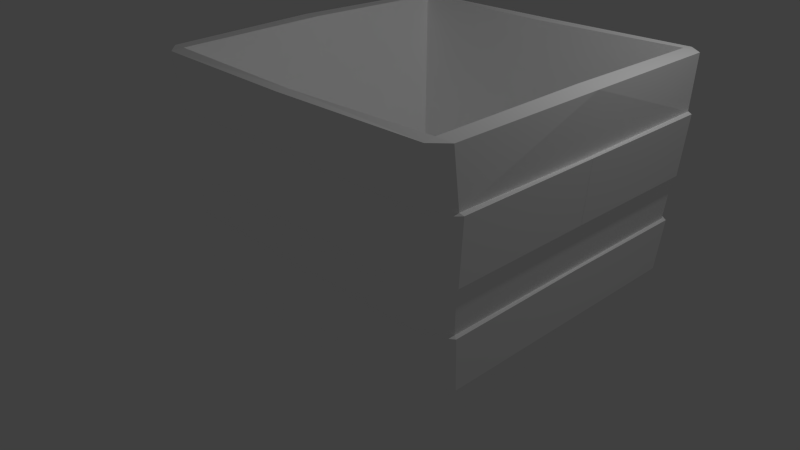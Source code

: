 # Source: AppleCondainerLarge.blend  (saved by Blender 2.75.0; exported with 4.5.12 LTS)
import bpy
from mathutils import Matrix  # noqa: F401  (used for matrix-valued properties, if any)

bpy.ops.wm.read_factory_settings(use_empty=True)
scene = bpy.context.scene
scene.name = 'Scene'

# ---- collections
col_collection_1 = bpy.data.collections.new('Collection 1'); scene.collection.children.link(col_collection_1)

# ---- materials (node trees are filled in below, after node groups)
mat_material_bucket = bpy.data.materials.new('Material_bucket_')
mat_material_bucket.alpha_threshold = 0.0
mat_material_bucket.use_transparent_shadow = False
mat_material_bucket.diffuse_color = (1.0, 1.0, 1.0, 1.0)
mat_material_bucket.roughness = 0.5

# ---- material node trees

# ---- world
world_world = bpy.data.worlds.new('World'); scene.world = world_world
world_world.color = (0.05088, 0.05088, 0.05088)
world_world.use_sun_shadow = False
world_world.sun_shadow_jitter_overblur = 0.0
world_world.cycles.sampling_method = 'MANUAL'
world_world.cycles.sample_map_resolution = 256

# ---- cameras
cam_camera = bpy.data.cameras.new('Camera')
cam_camera.clip_end = 100.0
cam_camera.lens = 35.0
cam_camera.sensor_width = 32.0
cam_camera.sensor_height = 18.0
cam_camera.ortho_scale = 7.314
cam_camera.dof.focus_distance = 0.0
cam_camera.dof.aperture_fstop = 128.0

# ---- lights
light_lamp = bpy.data.lights.new('Lamp', 'POINT')
light_lamp.transmission_factor = 0.0
light_lamp.cutoff_distance = 30.0
light_lamp.energy = 100.0
light_lamp.shadow_buffer_clip_start = 1.001
light_lamp.shadow_soft_size = 0.1
light_lamp.shadow_maximum_resolution = 0.006
light_lamp.use_absolute_resolution = True
light_lamp.cycles.use_multiple_importance_sampling = False

# ---- meshes
me_default = bpy.data.meshes.new('default')
me_default.from_pydata([(-0.9069, 1.998, 2.869), (-0.8899, 1.855, 2.882), (1.011, 1.875, 2.852), (1.011, 2.017, 2.857), (1.011, -1.873, 2.852), (-0.8899, -1.853, 2.882), (-0.9069, -1.996, 2.869), (1.011, -2.015, 2.857), (2.912, 1.855, 2.882), (2.929, 1.998, 2.869), (2.929, -1.996, 2.869), (2.912, -1.853, 2.882), (-1.041, 1.734, 1.498), (-0.7833, 1.934, 1.505), (-0.7313, 1.892, 0.9812), (-0.9938, 1.697, 0.9791), (-0.7313, -1.89, 0.9812), (-0.7833, -1.932, 1.505), (-1.041, -1.732, 1.498), (-0.9938, -1.695, 0.9791), (2.753, 1.892, 0.9812), (2.805, 1.934, 1.505), (3.063, 1.734, 1.498), (3.016, 1.697, 0.9791), (3.063, -1.732, 1.498), (2.805, -1.932, 1.505), (2.753, -1.89, 0.9812), (3.016, -1.695, 0.9791), (1.011, 1.934, 1.523), (1.011, 1.892, 0.9803), (1.011, -1.89, 0.9803), (1.011, -1.932, 1.523), (1.011, 1.976, 2.249), (-0.8353, 1.976, 2.232), (1.011, -1.974, 2.249), (-0.8353, -1.974, 2.232), (2.857, 1.976, 2.232), (2.857, -1.974, 2.232), (-1.087, 1.772, 2.249), (-1.087, 0.001, 2.231), (-1.134, 0.001, 2.9), (-1.088, 1.845, 2.873), (-1.087, -1.77, 2.249), (-1.088, -1.843, 2.873), (3.156, 0.001, 2.9), (3.11, 0.001, 2.231), (3.11, 1.772, 2.249), (3.11, 1.845, 2.873), (3.11, -1.77, 2.249), (3.11, -1.843, 2.873), (-0.9938, 0.001, 0.9791), (-1.041, 0.001, 1.502), (3.063, 0.001, 1.502), (3.016, 0.001, 0.9791), (-0.9003, 1.622, -0.002757), (-0.9003, 0.001, -0.02866), (-0.9471, 0.001, 0.3473), (-0.9471, 1.66, 0.3473), (-0.9003, -1.62, -0.002757), (-0.9471, -1.658, 0.3473), (2.969, 0.001, 0.3473), (2.922, 0.001, -0.02866), (2.922, 1.622, -0.002759), (2.969, 1.66, 0.3473), (2.922, -1.62, -0.002759), (2.969, -1.658, 0.3473), (-0.9877, 1.66, 0.3473), (-0.9877, 0.001, 0.3473), (-0.9877, -1.658, 0.3473), (3.01, 1.66, 0.3473), (3.01, 0.001, 0.3473), (3.01, -1.658, 0.3473), (-1.034, 0.001, 0.9791), (-1.034, 1.719, 0.9637), (-1.034, -1.717, 0.9637), (3.057, 0.001, 0.9791), (3.057, 1.719, 0.9637), (3.057, -1.717, 0.9637), (-1.074, 1.745, 1.508), (-1.074, -0.06516, 1.511), (-1.074, -1.743, 1.508), (-1.074, 0.06716, 1.511), (3.096, 1.745, 1.508), (3.096, -0.06516, 1.511), (3.096, -1.743, 1.508), (3.096, 0.06716, 1.511), (-1.137, 0.001, 2.232), (-1.137, 1.764, 2.232), (-1.137, -1.762, 2.232), (3.16, 0.001, 2.232), (3.16, 1.764, 2.232), (3.16, -1.762, 2.232), (-0.8501, 2.017, 2.217), (1.011, 2.017, 2.233), (-0.8501, -2.015, 2.217), (1.011, -2.015, 2.233), (2.872, 2.017, 2.217), (2.872, -2.015, 2.217), (1.011, 1.981, 1.514), (-0.7859, 1.981, 1.521), (1.011, -1.979, 1.514), (-0.7859, -1.979, 1.521), (2.808, 1.981, 1.521), (2.808, -1.979, 1.521), (-0.7409, 1.936, 0.9646), (1.011, 1.936, 0.9527), (-0.7409, -1.934, 0.9646), (1.011, -1.934, 0.9527), (2.763, 1.936, 0.9646), (2.763, -1.934, 0.9646), (1.011, 1.885, 0.3542), (1.011, 1.851, 0.3542), (-0.6793, 1.851, 0.3561), (-0.6747, 1.885, 0.3561), (-0.6793, -1.849, 0.3561), (1.011, -1.849, 0.3542), (1.011, -1.883, 0.3542), (-0.6747, -1.883, 0.3561), (2.701, 1.851, 0.3561), (2.697, 1.885, 0.3561), (2.701, -1.849, 0.3561), (2.697, -1.883, 0.3561), (-0.6401, 1.708, 0.003484), (-0.6401, -1.706, 0.003484), (2.662, 1.708, 0.003483), (2.662, -1.706, 0.003483), (1.011, 1.794, -0.006842), (1.011, -1.792, -0.006842), (-0.905, 0.001, 2.909), (2.927, 0.001, 2.909), (-0.5647, 0.001, 0.1492), (-0.6027, 1.51, 0.1356), (-0.6027, -1.508, 0.1356), (2.587, 0.001, 0.1492), (2.625, 1.51, 0.1356), (2.625, -1.508, 0.1356), (1.011, 1.527, 0.1208), (1.011, -1.525, 0.1208), (1.011, 0.001, 0.1352), (1.011, 0.001, -0.04039), (-0.9471, 1.66, 0.3473), (-0.9471, 0.001, 0.3473), (-0.9471, 0.001, 0.3473), (-0.9471, 0.001, 0.3473), (-0.9471, -1.658, 0.3473), (-0.9471, 0.001, 0.3473), (2.969, 0.001, 0.3473), (2.969, 1.66, 0.3473), (2.969, 0.001, 0.3473), (2.969, -1.658, 0.3473), (2.969, 0.001, 0.3473), (2.969, 0.001, 0.3473), (-0.9938, 0.001, 0.9791), (-0.9938, 1.697, 0.9791), (-0.9938, 1.697, 0.9791), (-0.9938, -1.695, 0.9791), (-0.9938, 0.001, 0.9791), (-0.9938, -1.695, 0.9791), (3.016, 1.697, 0.9791), (3.016, 0.001, 0.9791), (3.016, 1.697, 0.9791), (3.016, 0.001, 0.9791), (3.016, -1.695, 0.9791), (3.016, -1.695, 0.9791), (-1.041, 1.734, 1.498), (-1.041, 0.001, 1.502), (-1.041, 0.001, 1.502), (-1.041, 0.001, 1.502), (-1.041, -1.732, 1.498), (-1.041, 0.001, 1.502), (3.063, 0.001, 1.502), (3.063, 1.734, 1.498), (3.063, 0.001, 1.502), (3.063, -1.732, 1.498), (3.063, 0.001, 1.502), (3.063, 0.001, 1.502), (-1.087, 0.001, 2.231), (-1.087, 1.772, 2.249), (-1.087, 1.772, 2.249), (-1.087, -1.77, 2.249), (-1.087, 0.001, 2.231), (-1.087, -1.77, 2.249), (3.11, 1.772, 2.249), (3.11, 0.001, 2.231), (3.11, 1.772, 2.249), (3.11, 0.001, 2.231), (3.11, -1.77, 2.249), (3.11, -1.77, 2.249), (-0.8353, 1.976, 2.232), (1.011, 1.976, 2.249), (1.011, 1.976, 2.249), (1.011, -1.974, 2.249), (-0.8353, -1.974, 2.232), (1.011, -1.974, 2.249), (1.011, 1.976, 2.249), (2.857, 1.976, 2.232), (1.011, 1.976, 2.249), (2.857, -1.974, 2.232), (1.011, -1.974, 2.249), (1.011, -1.974, 2.249), (1.011, 1.934, 1.523), (-0.7833, 1.934, 1.505), (-0.7833, 1.934, 1.505), (-0.7833, -1.932, 1.505), (1.011, -1.932, 1.523), (-0.7833, -1.932, 1.505), (2.805, 1.934, 1.505), (1.011, 1.934, 1.523), (2.805, 1.934, 1.505), (1.011, -1.932, 1.523), (2.805, -1.932, 1.505), (2.805, -1.932, 1.505), (-0.7313, 1.892, 0.9812), (1.011, 1.892, 0.9803), (1.011, 1.892, 0.9803), (1.011, -1.89, 0.9803), (-0.7313, -1.89, 0.9812), (1.011, -1.89, 0.9803), (1.011, 1.892, 0.9803), (2.753, 1.892, 0.9812), (1.011, 1.892, 0.9803), (2.753, -1.89, 0.9812), (1.011, -1.89, 0.9803), (1.011, -1.89, 0.9803), (-1.087, 1.772, 2.249), (-0.8353, 1.976, 2.232), (-0.8353, 1.976, 2.232), (-0.8353, -1.974, 2.232), (-1.087, -1.77, 2.249), (-0.8353, -1.974, 2.232), (2.857, 1.976, 2.232), (3.11, 1.772, 2.249), (2.857, 1.976, 2.232), (3.11, -1.77, 2.249), (2.857, -1.974, 2.232), (2.857, -1.974, 2.232), (-0.7833, 1.934, 1.505), (-1.041, 1.734, 1.498), (-1.041, 1.734, 1.498), (-1.041, -1.732, 1.498), (-0.7833, -1.932, 1.505), (-1.041, -1.732, 1.498), (3.063, 1.734, 1.498), (2.805, 1.934, 1.505), (3.063, 1.734, 1.498), (2.805, -1.932, 1.505), (3.063, -1.732, 1.498), (3.063, -1.732, 1.498), (-0.9938, 1.697, 0.9791), (-0.7313, 1.892, 0.9812), (-0.7313, 1.892, 0.9812), (-0.7313, -1.89, 0.9812), (-0.9938, -1.695, 0.9791), (-0.7313, -1.89, 0.9812), (2.753, 1.892, 0.9812), (3.016, 1.697, 0.9791), (2.753, 1.892, 0.9812), (3.016, -1.695, 0.9791), (2.753, -1.89, 0.9812), (2.753, -1.89, 0.9812), (-0.9471, 1.66, 0.3473), (-0.9471, 1.66, 0.3473), (-0.9471, -1.658, 0.3473), (-0.9471, -1.658, 0.3473), (2.969, 1.66, 0.3473), (2.969, 1.66, 0.3473), (2.969, -1.658, 0.3473), (2.969, -1.658, 0.3473), (-0.9877, 1.66, 0.3473), (-0.9877, 0.001, 0.3473), (-1.034, 0.001, 0.9791), (-0.9877, 1.66, 0.3473), (-1.034, 0.001, 0.9791), (-1.034, 1.719, 0.9637), (-1.034, 0.001, 0.9791), (-0.9877, 0.001, 0.3473), (-0.9877, -1.658, 0.3473), (-1.034, 0.001, 0.9791), (-0.9877, -1.658, 0.3473), (-1.034, -1.717, 0.9637), (3.057, 0.001, 0.9791), (3.01, 0.001, 0.3473), (3.01, 1.66, 0.3473), (3.057, 0.001, 0.9791), (3.01, 1.66, 0.3473), (3.057, 1.719, 0.9637), (3.01, -1.658, 0.3473), (3.01, 0.001, 0.3473), (3.057, 0.001, 0.9791), (3.01, -1.658, 0.3473), (3.057, 0.001, 0.9791), (3.057, -1.717, 0.9637), (-1.074, 1.745, 1.508), (-1.074, -0.06516, 1.511), (-1.137, 0.001, 2.232), (-1.074, 1.745, 1.508), (-1.137, 0.001, 2.232), (-1.137, 1.764, 2.232), (-1.137, 0.001, 2.232), (-1.074, 0.06716, 1.511), (-1.074, -1.743, 1.508), (-1.137, 0.001, 2.232), (-1.074, -1.743, 1.508), (-1.137, -1.762, 2.232), (3.16, 0.001, 2.232), (3.096, -0.06516, 1.511), (3.096, 1.745, 1.508), (3.16, 0.001, 2.232), (3.096, 1.745, 1.508), (3.16, 1.764, 2.232), (3.096, -1.743, 1.508), (3.096, 0.06716, 1.511), (3.16, 0.001, 2.232), (3.096, -1.743, 1.508), (3.16, 0.001, 2.232), (3.16, -1.762, 2.232), (-0.8501, 2.017, 2.217), (1.011, 2.017, 2.233), (1.011, 1.981, 1.514), (-0.8501, 2.017, 2.217), (1.011, 1.981, 1.514), (-0.7859, 1.981, 1.521), (1.011, -1.979, 1.514), (1.011, -2.015, 2.233), (-0.8501, -2.015, 2.217), (1.011, -1.979, 1.514), (-0.8501, -2.015, 2.217), (-0.7859, -1.979, 1.521), (1.011, 1.981, 1.514), (1.011, 2.017, 2.233), (2.872, 2.017, 2.217), (1.011, 1.981, 1.514), (2.872, 2.017, 2.217), (2.808, 1.981, 1.521), (2.872, -2.015, 2.217), (1.011, -2.015, 2.233), (1.011, -1.979, 1.514), (2.872, -2.015, 2.217), (1.011, -1.979, 1.514), (2.808, -1.979, 1.521), (-0.7409, 1.936, 0.9646), (1.011, 1.936, 0.9527), (1.011, 1.885, 0.3542), (-0.7409, 1.936, 0.9646), (1.011, 1.885, 0.3542), (-0.6747, 1.885, 0.3561), (1.011, -1.883, 0.3542), (1.011, -1.934, 0.9527), (-0.7409, -1.934, 0.9646), (1.011, -1.883, 0.3542), (-0.7409, -1.934, 0.9646), (-0.6747, -1.883, 0.3561), (1.011, 1.885, 0.3542), (1.011, 1.936, 0.9527), (2.763, 1.936, 0.9646), (1.011, 1.885, 0.3542), (2.763, 1.936, 0.9646), (2.697, 1.885, 0.3561), (2.763, -1.934, 0.9646), (1.011, -1.934, 0.9527), (1.011, -1.883, 0.3542), (2.763, -1.934, 0.9646), (1.011, -1.883, 0.3542), (2.697, -1.883, 0.3561), (-1.137, 1.764, 2.232), (-0.8501, 2.017, 2.217), (-0.7859, 1.981, 1.521), (-1.137, 1.764, 2.232), (-0.7859, 1.981, 1.521), (-1.074, 1.745, 1.508), (-0.7859, -1.979, 1.521), (-0.8501, -2.015, 2.217), (-1.137, -1.762, 2.232), (-0.7859, -1.979, 1.521), (-1.137, -1.762, 2.232), (-1.074, -1.743, 1.508), (2.808, 1.981, 1.521), (2.872, 2.017, 2.217), (3.16, 1.764, 2.232), (2.808, 1.981, 1.521), (3.16, 1.764, 2.232), (3.096, 1.745, 1.508), (3.16, -1.762, 2.232), (2.872, -2.015, 2.217), (2.808, -1.979, 1.521), (3.16, -1.762, 2.232), (2.808, -1.979, 1.521), (3.096, -1.743, 1.508), (-1.034, 1.719, 0.9637), (-0.7409, 1.936, 0.9646), (-0.6747, 1.885, 0.3561), (-1.034, 1.719, 0.9637), (-0.6747, 1.885, 0.3561), (-0.9877, 1.66, 0.3473), (-0.6747, -1.883, 0.3561), (-0.7409, -1.934, 0.9646), (-1.034, -1.717, 0.9637), (-0.6747, -1.883, 0.3561), (-1.034, -1.717, 0.9637), (-0.9877, -1.658, 0.3473), (2.697, 1.885, 0.3561), (2.763, 1.936, 0.9646), (3.057, 1.719, 0.9637), (2.697, 1.885, 0.3561), (3.057, 1.719, 0.9637), (3.01, 1.66, 0.3473), (3.057, -1.717, 0.9637), (2.763, -1.934, 0.9646), (2.697, -1.883, 0.3561), (3.057, -1.717, 0.9637), (2.697, -1.883, 0.3561), (3.01, -1.658, 0.3473), (-0.6793, 1.851, 0.3561), (-0.6793, 1.851, 0.3561), (-0.6793, -1.849, 0.3561), (-0.6793, -1.849, 0.3561), (2.701, 1.851, 0.3561), (2.701, 1.851, 0.3561), (2.701, -1.849, 0.3561), (2.701, -1.849, 0.3561), (-0.6793, 1.851, 0.3561), (1.011, 1.851, 0.3542), (-0.6793, 1.851, 0.3561), (1.011, -1.849, 0.3542), (-0.6793, -1.849, 0.3561), (-0.6793, -1.849, 0.3561), (1.011, 1.851, 0.3542), (2.701, 1.851, 0.3561), (2.701, 1.851, 0.3561), (2.701, -1.849, 0.3561), (1.011, -1.849, 0.3542), (2.701, -1.849, 0.3561), (-1.088, 1.845, 2.873), (-0.8899, 1.855, 2.882), (-0.8899, -1.853, 2.882), (-1.088, -1.843, 2.873), (2.912, 1.855, 2.882), (3.11, 1.845, 2.873), (3.11, -1.843, 2.873), (2.912, -1.853, 2.882), (-0.8899, 1.855, 2.882), (-1.088, 1.845, 2.873), (-1.088, 1.845, 2.873), (-1.134, 0.001, 2.9), (-1.088, -1.843, 2.873), (-0.8899, -1.853, 2.882), (-1.088, -1.843, 2.873), (-1.134, 0.001, 2.9), (3.11, 1.845, 2.873), (2.912, 1.855, 2.882), (3.11, 1.845, 2.873), (3.156, 0.001, 2.9), (2.912, -1.853, 2.882), (3.11, -1.843, 2.873), (3.11, -1.843, 2.873), (3.156, 0.001, 2.9), (-1.088, 1.845, 2.873), (-1.088, -1.843, 2.873), (3.11, 1.845, 2.873), (3.11, -1.843, 2.873), (-0.8899, 1.855, 2.882), (-0.905, 0.001, 2.909), (-0.8899, 1.855, 2.882), (-0.905, 0.001, 2.909), (-0.8899, -1.853, 2.882), (-0.8899, -1.853, 2.882), (2.927, 0.001, 2.909), (2.912, 1.855, 2.882), (2.912, 1.855, 2.882), (2.912, -1.853, 2.882), (2.927, 0.001, 2.909), (2.912, -1.853, 2.882), (1.011, 1.875, 2.852), (-0.8899, 1.855, 2.882), (-0.6027, 1.51, 0.1356), (1.011, 1.875, 2.852), (-0.6027, 1.51, 0.1356), (-0.6027, -1.508, 0.1356), (-0.8899, -1.853, 2.882), (1.011, -1.873, 2.852), (-0.6027, -1.508, 0.1356), (1.011, -1.873, 2.852), (2.625, 1.51, 0.1356), (2.912, 1.855, 2.882), (1.011, 1.875, 2.852), (2.625, 1.51, 0.1356), (1.011, 1.875, 2.852), (1.011, -1.873, 2.852), (2.912, -1.853, 2.882), (2.625, -1.508, 0.1356), (1.011, -1.873, 2.852), (2.625, -1.508, 0.1356), (-0.6027, 1.51, 0.1356), (-0.5647, 0.001, 0.1492), (-0.5647, 0.001, 0.1492), (-0.6027, -1.508, 0.1356), (2.587, 0.001, 0.1492), (2.625, 1.51, 0.1356), (2.625, -1.508, 0.1356), (2.587, 0.001, 0.1492), (1.011, 1.527, 0.1208), (-0.6027, 1.51, 0.1356), (-0.6027, -1.508, 0.1356), (1.011, -1.525, 0.1208), (2.625, 1.51, 0.1356), (1.011, 1.527, 0.1208), (1.011, -1.525, 0.1208), (2.625, -1.508, 0.1356), (-0.9003, 1.622, -0.002757), (-0.6401, 1.708, 0.003484), (-0.9003, 1.622, -0.002757), (-0.9003, 0.001, -0.02866), (-0.6401, -1.706, 0.003484), (-0.9003, -1.62, -0.002757), (-0.9003, -1.62, -0.002757), (-0.9003, 0.001, -0.02866), (2.662, 1.708, 0.003483), (2.922, 1.622, -0.002759), (2.922, 1.622, -0.002759), (2.922, 0.001, -0.02866), (2.922, -1.62, -0.002759), (2.662, -1.706, 0.003483), (2.922, -1.62, -0.002759), (2.922, 0.001, -0.02866), (1.011, 1.794, -0.006842), (-0.6401, 1.708, 0.003484), (-0.6401, -1.706, 0.003484), (1.011, -1.792, -0.006842), (2.662, 1.708, 0.003483), (1.011, 1.794, -0.006842), (1.011, -1.792, -0.006842), (2.662, -1.706, 0.003483)], [], [(0, 1, 2), (0, 2, 3), (4, 5, 6), (4, 6, 7), (2, 8, 9), (2, 9, 3), (10, 11, 4), (10, 4, 7), (12, 13, 14), (12, 14, 15), (16, 17, 18), (16, 18, 19), (20, 21, 22), (20, 22, 23), (24, 25, 26), (24, 26, 27), (13, 28, 29), (13, 29, 14), (30, 31, 17), (30, 17, 16), (29, 28, 21), (29, 21, 20), (25, 31, 30), (25, 30, 26), (0, 3, 32), (0, 32, 33), (34, 7, 6), (34, 6, 35), (32, 3, 9), (32, 9, 36), (10, 7, 34), (10, 34, 37), (38, 39, 40), (38, 40, 41), (40, 39, 42), (40, 42, 43), (44, 45, 46), (44, 46, 47), (48, 45, 44), (48, 44, 49), (15, 50, 51), (15, 51, 12), (51, 50, 19), (51, 19, 18), (52, 53, 23), (52, 23, 22), (27, 53, 52), (27, 52, 24), (54, 55, 56), (54, 56, 57), (56, 55, 58), (56, 58, 59), (60, 61, 62), (60, 62, 63), (64, 61, 60), (64, 60, 65), (66, 140, 141), (66, 142, 67), (143, 144, 68), (145, 68, 67), (146, 147, 69), (148, 69, 70), (71, 149, 150), (71, 151, 70), (72, 152, 153), (72, 154, 73), (155, 156, 72), (157, 72, 74), (158, 159, 75), (160, 75, 76), (75, 161, 162), (75, 163, 77), (78, 164, 165), (78, 166, 79), (167, 168, 80), (169, 80, 81), (170, 171, 82), (172, 82, 83), (84, 173, 174), (84, 175, 85), (86, 176, 177), (86, 178, 87), (179, 180, 86), (181, 86, 88), (182, 183, 89), (184, 89, 90), (89, 185, 186), (89, 187, 91), (92, 188, 189), (92, 190, 93), (191, 192, 94), (193, 94, 95), (194, 195, 96), (196, 96, 93), (97, 197, 198), (97, 199, 95), (98, 200, 201), (98, 202, 99), (203, 204, 100), (205, 100, 101), (206, 207, 98), (208, 98, 102), (100, 209, 210), (100, 211, 103), (104, 212, 213), (104, 214, 105), (215, 216, 106), (217, 106, 107), (218, 219, 108), (220, 108, 105), (109, 221, 222), (109, 223, 107), (110, 111, 112), (110, 112, 113), (114, 115, 116), (114, 116, 117), (118, 111, 110), (118, 110, 119), (116, 115, 120), (116, 120, 121), (87, 224, 225), (87, 226, 92), (227, 228, 88), (229, 88, 94), (230, 231, 90), (232, 90, 96), (91, 233, 234), (91, 235, 97), (99, 236, 237), (99, 238, 78), (239, 240, 101), (241, 101, 80), (242, 243, 102), (244, 102, 82), (103, 245, 246), (103, 247, 84), (73, 248, 249), (73, 250, 104), (251, 252, 74), (253, 74, 106), (254, 255, 76), (256, 76, 108), (77, 257, 258), (77, 259, 109), (113, 112, 260), (113, 261, 66), (262, 114, 117), (263, 117, 68), (264, 118, 119), (265, 119, 69), (121, 120, 266), (121, 267, 71), (268, 269, 270), (271, 272, 273), (274, 275, 276), (277, 278, 279), (280, 281, 282), (283, 284, 285), (286, 287, 288), (289, 290, 291), (292, 293, 294), (295, 296, 297), (298, 299, 300), (301, 302, 303), (304, 305, 306), (307, 308, 309), (310, 311, 312), (313, 314, 315), (316, 317, 318), (319, 320, 321), (322, 323, 324), (325, 326, 327), (328, 329, 330), (331, 332, 333), (334, 335, 336), (337, 338, 339), (340, 341, 342), (343, 344, 345), (346, 347, 348), (349, 350, 351), (352, 353, 354), (355, 356, 357), (358, 359, 360), (361, 362, 363), (364, 365, 366), (367, 368, 369), (370, 371, 372), (373, 374, 375), (376, 377, 378), (379, 380, 381), (382, 383, 384), (385, 386, 387), (388, 389, 390), (391, 392, 393), (394, 395, 396), (397, 398, 399), (400, 401, 402), (403, 404, 405), (406, 407, 408), (409, 410, 411), (54, 57, 412), (54, 413, 122), (414, 59, 58), (415, 58, 123), (416, 63, 62), (417, 62, 124), (64, 65, 418), (64, 419, 125), (420, 421, 126), (422, 126, 122), (127, 423, 424), (127, 425, 123), (126, 426, 427), (126, 428, 124), (429, 430, 127), (431, 127, 125), (0, 432, 433), (434, 435, 6), (436, 437, 9), (10, 438, 439), (128, 440, 441), (128, 442, 443), (444, 445, 128), (446, 128, 447), (448, 449, 129), (450, 129, 451), (129, 452, 453), (129, 454, 455), (0, 33, 38), (0, 38, 456), (42, 35, 6), (42, 6, 457), (46, 36, 9), (46, 9, 458), (10, 37, 48), (10, 48, 459), (460, 461, 130), (462, 130, 131), (130, 463, 464), (130, 465, 132), (133, 466, 467), (133, 468, 134), (469, 470, 133), (471, 133, 135), (472, 473, 474), (475, 476, 136), (477, 478, 479), (480, 481, 137), (482, 483, 484), (485, 486, 136), (487, 488, 489), (490, 491, 137), (492, 493, 138), (138, 494, 495), (138, 496, 497), (498, 499, 138), (500, 501, 138), (138, 502, 503), (138, 504, 505), (506, 507, 138), (508, 509, 139), (510, 139, 511), (139, 512, 513), (139, 514, 515), (139, 516, 517), (139, 518, 519), (520, 521, 139), (522, 139, 523), (524, 139, 525), (526, 139, 527), (528, 139, 529), (530, 139, 531)])
_uv = me_default.uv_layers.new(name='UVMap')
_uv.uv.foreach_set('vector', [0.2383, 0.6797, 0.2344, 0.6484, 0.005859, 0.6484, 0.2383, 0.6797, 0.005859, 0.6484, 0.005859, 0.6797, 0.005859, 0.6484, 0.2344, 0.6484, 0.2383, 0.6797, 0.005859, 0.6484, 0.2383, 0.6797, 0.005859, 0.6797, 0.005859, 0.6484, 0.2344, 0.6484, 0.2383, 0.6797, 0.005859, 0.6484, 0.2383, 0.6797, 0.005859, 0.6797, 0.2383, 0.6797, 0.2344, 0.6484, 0.005859, 0.6484, 0.2383, 0.6797, 0.005859, 0.6484, 0.005859, 0.6797, 0.2676, 0.4219, 0.2324, 0.4219, 0.2324, 0.2383, 0.2676, 0.4219, 0.2324, 0.2383, 0.2676, 0.2383, 0.2324, 0.2383, 0.2324, 0.4219, 0.2676, 0.4219, 0.2324, 0.2383, 0.2676, 0.4219, 0.2676, 0.2383, 0.2324, 0.2383, 0.2324, 0.4219, 0.2676, 0.4219, 0.2324, 0.2383, 0.2676, 0.4219, 0.2676, 0.2383, 0.2676, 0.4219, 0.2324, 0.4219, 0.2324, 0.2383, 0.2676, 0.4219, 0.2324, 0.2383, 0.2676, 0.2383, 0.2324, 0.4219, 0.003906, 0.4219, 0.003906, 0.2383, 0.2324, 0.4219, 0.003906, 0.2383, 0.2324, 0.2383, 0.003906, 0.2383, 0.003906, 0.4219, 0.2324, 0.4219, 0.003906, 0.2383, 0.2324, 0.4219, 0.2324, 0.2383, 0.003906, 0.2383, 0.003906, 0.4219, 0.2324, 0.4219, 0.003906, 0.2383, 0.2324, 0.4219, 0.2324, 0.2383, 0.2324, 0.4219, 0.003906, 0.4219, 0.003906, 0.2383, 0.2324, 0.4219, 0.003906, 0.2383, 0.2324, 0.2383, 0.2383, 0.6797, 0.005859, 0.6797, 0.005859, 0.582, 0.2383, 0.6797, 0.005859, 0.582, 0.2266, 0.582, 0.005859, 0.582, 0.005859, 0.6797, 0.2383, 0.6797, 0.005859, 0.582, 0.2383, 0.6797, 0.2266, 0.582, 0.005859, 0.582, 0.005859, 0.6797, 0.2383, 0.6797, 0.005859, 0.582, 0.2383, 0.6797, 0.2266, 0.582, 0.2383, 0.6797, 0.005859, 0.6797, 0.005859, 0.582, 0.2383, 0.6797, 0.005859, 0.582, 0.2266, 0.582, 0.2637, 0.582, 0.4961, 0.582, 0.4961, 0.6758, 0.2637, 0.582, 0.4961, 0.6758, 0.2734, 0.6758, 0.4961, 0.6758, 0.4961, 0.582, 0.2637, 0.582, 0.4961, 0.6758, 0.2637, 0.582, 0.2734, 0.6758, 0.4961, 0.6758, 0.4961, 0.582, 0.2637, 0.582, 0.4961, 0.6758, 0.2637, 0.582, 0.2734, 0.6758, 0.2637, 0.582, 0.4961, 0.582, 0.4961, 0.6758, 0.2637, 0.582, 0.4961, 0.6758, 0.2734, 0.6758, 0.2676, 0.2383, 0.4961, 0.2383, 0.4961, 0.4219, 0.2676, 0.2383, 0.4961, 0.4219, 0.2676, 0.4219, 0.4961, 0.4219, 0.4961, 0.2383, 0.2676, 0.2383, 0.4961, 0.4219, 0.2676, 0.2383, 0.2676, 0.4219, 0.4961, 0.4219, 0.4961, 0.2383, 0.2676, 0.2383, 0.4961, 0.4219, 0.2676, 0.2383, 0.2676, 0.4219, 0.2676, 0.2383, 0.4961, 0.2383, 0.4961, 0.4219, 0.2676, 0.2383, 0.4961, 0.4219, 0.2676, 0.4219, 0.2305, 0.0, 0.001953, 0.0, 0.001953, 0.08203, 0.2305, 0.0, 0.001953, 0.08203, 0.2305, 0.08203, 0.001953, 0.08203, 0.001953, 0.0, 0.2305, 0.0, 0.001953, 0.08203, 0.2305, 0.0, 0.2305, 0.08203, 0.001953, 0.08203, 0.001953, 0.0, 0.2305, 0.0, 0.001953, 0.08203, 0.2305, 0.0, 0.2305, 0.08203, 0.2305, 0.0, 0.001953, 0.0, 0.001953, 0.08203, 0.2305, 0.0, 0.001953, 0.08203, 0.2305, 0.08203, 0.5586, 0.5234, 0.5586, 0.5078, 0.5293, 0.5078, 0.5586, 0.5234, 0.5293, 0.5078, 0.5332, 0.5156, 0.5293, 0.5078, 0.5586, 0.5078, 0.5586, 0.5234, 0.5293, 0.5078, 0.5586, 0.5234, 0.5332, 0.5156, 0.5293, 0.5078, 0.5586, 0.5078, 0.5586, 0.5234, 0.5293, 0.5078, 0.5586, 0.5234, 0.5332, 0.5156, 0.5586, 0.5234, 0.5586, 0.5078, 0.5293, 0.5078, 0.5586, 0.5234, 0.5293, 0.5078, 0.5332, 0.5156, 0.5215, 0.6055, 0.5215, 0.5898, 0.5469, 0.5938, 0.5215, 0.6055, 0.5469, 0.5938, 0.5449, 0.6055, 0.5469, 0.5938, 0.5215, 0.5898, 0.5215, 0.6055, 0.5469, 0.5938, 0.5215, 0.6055, 0.5449, 0.6055, 0.5469, 0.5938, 0.5215, 0.5898, 0.5215, 0.6055, 0.5469, 0.5938, 0.5215, 0.6055, 0.5449, 0.6055, 0.5215, 0.6055, 0.5215, 0.5898, 0.5469, 0.5938, 0.5215, 0.6055, 0.5469, 0.5938, 0.5449, 0.6055, 0.5605, 0.5117, 0.5605, 0.5195, 0.5273, 0.5195, 0.5605, 0.5117, 0.5273, 0.5195, 0.5273, 0.5117, 0.5273, 0.5195, 0.5605, 0.5195, 0.5605, 0.5117, 0.5273, 0.5195, 0.5605, 0.5117, 0.5273, 0.5117, 0.5273, 0.5195, 0.5605, 0.5195, 0.5605, 0.5117, 0.5273, 0.5195, 0.5605, 0.5117, 0.5273, 0.5117, 0.5605, 0.5117, 0.5605, 0.5195, 0.5273, 0.5195, 0.5605, 0.5117, 0.5273, 0.5195, 0.5273, 0.5117, 0.5234, 0.5586, 0.5234, 0.5703, 0.5488, 0.5742, 0.5234, 0.5586, 0.5488, 0.5742, 0.5469, 0.5586, 0.5488, 0.5742, 0.5234, 0.5703, 0.5234, 0.5586, 0.5488, 0.5742, 0.5234, 0.5586, 0.5469, 0.5586, 0.5488, 0.5742, 0.5234, 0.5703, 0.5234, 0.5586, 0.5488, 0.5742, 0.5234, 0.5586, 0.5469, 0.5586, 0.5234, 0.5586, 0.5234, 0.5703, 0.5488, 0.5742, 0.5234, 0.5586, 0.5488, 0.5742, 0.5469, 0.5586, 0.5547, 0.5547, 0.5586, 0.5742, 0.5898, 0.5664, 0.5547, 0.5547, 0.5898, 0.5664, 0.5781, 0.543, 0.5898, 0.5664, 0.5586, 0.5742, 0.5547, 0.5547, 0.5898, 0.5664, 0.5547, 0.5547, 0.5781, 0.543, 0.5898, 0.5664, 0.5586, 0.5742, 0.5547, 0.5547, 0.5898, 0.5664, 0.5547, 0.5547, 0.5781, 0.543, 0.5547, 0.5547, 0.5586, 0.5742, 0.5898, 0.5664, 0.5547, 0.5547, 0.5898, 0.5664, 0.5781, 0.543, 0.5938, 0.5117, 0.5938, 0.5195, 0.5664, 0.5195, 0.5938, 0.5117, 0.5664, 0.5195, 0.5664, 0.5117, 0.5664, 0.5195, 0.5938, 0.5195, 0.5938, 0.5117, 0.5664, 0.5195, 0.5938, 0.5117, 0.5664, 0.5117, 0.5664, 0.5195, 0.5938, 0.5195, 0.5938, 0.5117, 0.5664, 0.5195, 0.5938, 0.5117, 0.5664, 0.5117, 0.5938, 0.5117, 0.5938, 0.5195, 0.5664, 0.5195, 0.5938, 0.5117, 0.5664, 0.5195, 0.5664, 0.5117, 0.5684, 0.6055, 0.5664, 0.5938, 0.5938, 0.5938, 0.5684, 0.6055, 0.5938, 0.5938, 0.5938, 0.6055, 0.5938, 0.5938, 0.5664, 0.5938, 0.5684, 0.6055, 0.5938, 0.5938, 0.5684, 0.6055, 0.5938, 0.6055, 0.5938, 0.5938, 0.5664, 0.5938, 0.5684, 0.6055, 0.5938, 0.5938, 0.5684, 0.6055, 0.5938, 0.6055, 0.5684, 0.6055, 0.5664, 0.5938, 0.5938, 0.5938, 0.5684, 0.6055, 0.5938, 0.5938, 0.5938, 0.6055, 0.5938, 0.5195, 0.5918, 0.5078, 0.5703, 0.5078, 0.5938, 0.5195, 0.5703, 0.5078, 0.5703, 0.5195, 0.5703, 0.5078, 0.5918, 0.5078, 0.5938, 0.5195, 0.5703, 0.5078, 0.5938, 0.5195, 0.5703, 0.5195, 0.5703, 0.5078, 0.5918, 0.5078, 0.5938, 0.5195, 0.5703, 0.5078, 0.5938, 0.5195, 0.5703, 0.5195, 0.5938, 0.5195, 0.5918, 0.5078, 0.5703, 0.5078, 0.5938, 0.5195, 0.5703, 0.5078, 0.5703, 0.5195, 0.5469, 0.5586, 0.5488, 0.5742, 0.5586, 0.5742, 0.5469, 0.5586, 0.5586, 0.5742, 0.5547, 0.5547, 0.5586, 0.5742, 0.5488, 0.5742, 0.5469, 0.5586, 0.5586, 0.5742, 0.5469, 0.5586, 0.5547, 0.5547, 0.5586, 0.5742, 0.5488, 0.5742, 0.5469, 0.5586, 0.5586, 0.5742, 0.5469, 0.5586, 0.5547, 0.5547, 0.5469, 0.5586, 0.5488, 0.5742, 0.5586, 0.5742, 0.5469, 0.5586, 0.5586, 0.5742, 0.5547, 0.5547, 0.5664, 0.5117, 0.5664, 0.5195, 0.5605, 0.5195, 0.5664, 0.5117, 0.5605, 0.5195, 0.5605, 0.5117, 0.5605, 0.5195, 0.5664, 0.5195, 0.5664, 0.5117, 0.5605, 0.5195, 0.5664, 0.5117, 0.5605, 0.5117, 0.5605, 0.5195, 0.5664, 0.5195, 0.5664, 0.5117, 0.5605, 0.5195, 0.5664, 0.5117, 0.5605, 0.5117, 0.5664, 0.5117, 0.5664, 0.5195, 0.5605, 0.5195, 0.5664, 0.5117, 0.5605, 0.5195, 0.5605, 0.5117, 0.5449, 0.6055, 0.5469, 0.5938, 0.5664, 0.5938, 0.5449, 0.6055, 0.5664, 0.5938, 0.5684, 0.6055, 0.5664, 0.5938, 0.5469, 0.5938, 0.5449, 0.6055, 0.5664, 0.5938, 0.5449, 0.6055, 0.5684, 0.6055, 0.5664, 0.5938, 0.5469, 0.5938, 0.5449, 0.6055, 0.5664, 0.5938, 0.5449, 0.6055, 0.5684, 0.6055, 0.5449, 0.6055, 0.5469, 0.5938, 0.5664, 0.5938, 0.5449, 0.6055, 0.5664, 0.5938, 0.5684, 0.6055, 0.5703, 0.5195, 0.5703, 0.5078, 0.5586, 0.5078, 0.5703, 0.5195, 0.5586, 0.5078, 0.5586, 0.5234, 0.5586, 0.5078, 0.5703, 0.5078, 0.5703, 0.5195, 0.5586, 0.5078, 0.5703, 0.5195, 0.5586, 0.5234, 0.5586, 0.5078, 0.5703, 0.5078, 0.5703, 0.5195, 0.5586, 0.5078, 0.5703, 0.5195, 0.5586, 0.5234, 0.5703, 0.5195, 0.5703, 0.5078, 0.5586, 0.5078, 0.5703, 0.5195, 0.5586, 0.5078, 0.5586, 0.5234, 0.4941, 0.2383, 0.2832, 0.2383, 0.2832, 0.08203, 0.4941, 0.2383, 0.2832, 0.08203, 0.4941, 0.08203, 0.2832, 0.08203, 0.2832, 0.2383, 0.4941, 0.2383, 0.2832, 0.08203, 0.4941, 0.2383, 0.4941, 0.08203, 0.2832, 0.08203, 0.2832, 0.2383, 0.4941, 0.2383, 0.2832, 0.08203, 0.4941, 0.2383, 0.4941, 0.08203, 0.4941, 0.2383, 0.2832, 0.2383, 0.2832, 0.08203, 0.4941, 0.2383, 0.2832, 0.08203, 0.4941, 0.08203, 0.4961, 0.5781, 0.2832, 0.5781, 0.2832, 0.4219, 0.4961, 0.5781, 0.2832, 0.4219, 0.4961, 0.4219, 0.2832, 0.4219, 0.2832, 0.5781, 0.4961, 0.5781, 0.2832, 0.4219, 0.4961, 0.5781, 0.4961, 0.4219, 0.2832, 0.4219, 0.2832, 0.5781, 0.4961, 0.5781, 0.2832, 0.4219, 0.4961, 0.5781, 0.4961, 0.4219, 0.4961, 0.5781, 0.2832, 0.5781, 0.2832, 0.4219, 0.4961, 0.5781, 0.2832, 0.4219, 0.4961, 0.4219, 0.001953, 0.4219, 0.2148, 0.4219, 0.2148, 0.5781, 0.001953, 0.4219, 0.2148, 0.5781, 0.001953, 0.5781, 0.2148, 0.5781, 0.2148, 0.4219, 0.001953, 0.4219, 0.2148, 0.5781, 0.001953, 0.4219, 0.001953, 0.5781, 0.2148, 0.5781, 0.2148, 0.4219, 0.001953, 0.4219, 0.2148, 0.5781, 0.001953, 0.4219, 0.001953, 0.5781, 0.001953, 0.4219, 0.2148, 0.4219, 0.2148, 0.5781, 0.001953, 0.4219, 0.2148, 0.5781, 0.001953, 0.5781, 0.001953, 0.08203, 0.2148, 0.08203, 0.2148, 0.2383, 0.001953, 0.08203, 0.2148, 0.2383, 0.001953, 0.2383, 0.2148, 0.2383, 0.2148, 0.08203, 0.001953, 0.08203, 0.2148, 0.2383, 0.001953, 0.08203, 0.001953, 0.2383, 0.2148, 0.2383, 0.2148, 0.08203, 0.001953, 0.08203, 0.2148, 0.2383, 0.001953, 0.08203, 0.001953, 0.2383, 0.001953, 0.08203, 0.2148, 0.08203, 0.2148, 0.2383, 0.001953, 0.08203, 0.2148, 0.2383, 0.001953, 0.2383, 0.2832, 0.5781, 0.2148, 0.5781, 0.2148, 0.4219, 0.2832, 0.5781, 0.2148, 0.4219, 0.2832, 0.4219, 0.2148, 0.4219, 0.2148, 0.5781, 0.2832, 0.5781, 0.2148, 0.4219, 0.2832, 0.5781, 0.2832, 0.4219, 0.2148, 0.4219, 0.2148, 0.5781, 0.2832, 0.5781, 0.2148, 0.4219, 0.2832, 0.5781, 0.2832, 0.4219, 0.2832, 0.5781, 0.2148, 0.5781, 0.2148, 0.4219, 0.2832, 0.5781, 0.2148, 0.4219, 0.2832, 0.4219, 0.2832, 0.2383, 0.2148, 0.2383, 0.2148, 0.08203, 0.2832, 0.2383, 0.2148, 0.08203, 0.2832, 0.08203, 0.2148, 0.08203, 0.2148, 0.2383, 0.2832, 0.2383, 0.2148, 0.08203, 0.2832, 0.2383, 0.2832, 0.08203, 0.2148, 0.08203, 0.2148, 0.2383, 0.2832, 0.2383, 0.2148, 0.08203, 0.2832, 0.2383, 0.2832, 0.08203, 0.2832, 0.2383, 0.2148, 0.2383, 0.2148, 0.08203, 0.2832, 0.2383, 0.2148, 0.08203, 0.2832, 0.08203, 0.2305, 0.0, 0.2305, 0.08203, 0.2656, 0.08203, 0.2305, 0.0, 0.2656, 0.08203, 0.2656, 0.0, 0.2656, 0.08203, 0.2305, 0.08203, 0.2305, 0.0, 0.2656, 0.08203, 0.2305, 0.0, 0.2656, 0.0, 0.2656, 0.08203, 0.2305, 0.08203, 0.2305, 0.0, 0.2656, 0.08203, 0.2305, 0.0, 0.2656, 0.0, 0.2305, 0.0, 0.2305, 0.08203, 0.2656, 0.08203, 0.2305, 0.0, 0.2656, 0.08203, 0.2656, 0.0, 0.2656, 0.08203, 0.4961, 0.08203, 0.4961, 0.0, 0.2656, 0.08203, 0.4961, 0.0, 0.2656, 0.0, 0.4961, 0.0, 0.4961, 0.08203, 0.2656, 0.08203, 0.4961, 0.0, 0.2656, 0.08203, 0.2656, 0.0, 0.4961, 0.0, 0.4961, 0.08203, 0.2656, 0.08203, 0.4961, 0.0, 0.2656, 0.08203, 0.2656, 0.0, 0.2656, 0.08203, 0.4961, 0.08203, 0.4961, 0.0, 0.2656, 0.08203, 0.4961, 0.0, 0.2656, 0.0, 0.2383, 0.6797, 0.2715, 0.6445, 0.2734, 0.6758, 0.2734, 0.6758, 0.2715, 0.6445, 0.2383, 0.6797, 0.2734, 0.6758, 0.2715, 0.6445, 0.2383, 0.6797, 0.2383, 0.6797, 0.2715, 0.6445, 0.2734, 0.6758, 0.4961, 0.6758, 0.2734, 0.6758, 0.2715, 0.6445, 0.4961, 0.6758, 0.2715, 0.6445, 0.4961, 0.6523, 0.2715, 0.6445, 0.2734, 0.6758, 0.4961, 0.6758, 0.2715, 0.6445, 0.4961, 0.6758, 0.4961, 0.6523, 0.2715, 0.6445, 0.2734, 0.6758, 0.4961, 0.6758, 0.2715, 0.6445, 0.4961, 0.6758, 0.4961, 0.6523, 0.4961, 0.6758, 0.2734, 0.6758, 0.2715, 0.6445, 0.4961, 0.6758, 0.2715, 0.6445, 0.4961, 0.6523, 0.2383, 0.6797, 0.2266, 0.582, 0.2637, 0.582, 0.2383, 0.6797, 0.2637, 0.582, 0.2734, 0.6758, 0.2637, 0.582, 0.2266, 0.582, 0.2383, 0.6797, 0.2637, 0.582, 0.2383, 0.6797, 0.2734, 0.6758, 0.2637, 0.582, 0.2266, 0.582, 0.2383, 0.6797, 0.2637, 0.582, 0.2383, 0.6797, 0.2734, 0.6758, 0.2383, 0.6797, 0.2266, 0.582, 0.2637, 0.582, 0.2383, 0.6797, 0.2637, 0.582, 0.2734, 0.6758, 0.543, 0.7148, 0.8066, 0.7188, 0.7832, 0.9336, 0.543, 0.7148, 0.7832, 0.9336, 0.543, 0.9336, 0.7832, 0.9336, 0.8066, 0.7188, 0.543, 0.7148, 0.7832, 0.9336, 0.543, 0.7148, 0.543, 0.9336, 0.7832, 0.9336, 0.8066, 0.7188, 0.543, 0.7148, 0.7832, 0.9336, 0.543, 0.7148, 0.543, 0.9336, 0.543, 0.7148, 0.8066, 0.7188, 0.7832, 0.9336, 0.543, 0.7148, 0.7832, 0.9336, 0.543, 0.9336, 0.9766, 0.7148, 0.7539, 0.7148, 0.7539, 0.9336, 0.9766, 0.7148, 0.7539, 0.9336, 0.9766, 0.9336, 0.7539, 0.9336, 0.7539, 0.7148, 0.9766, 0.7148, 0.7539, 0.9336, 0.9766, 0.7148, 0.9766, 0.9336, 0.7539, 0.9336, 0.7539, 0.7148, 0.9766, 0.7148, 0.7539, 0.9336, 0.9766, 0.7148, 0.9766, 0.9336, 0.9766, 0.7148, 0.7539, 0.7148, 0.7539, 0.9336, 0.9766, 0.7148, 0.7539, 0.9336, 0.9766, 0.9336, 0.625, 0.5234, 0.6016, 0.2812, 0.8027, 0.2852, 0.8027, 0.2852, 0.6016, 0.2812, 0.625, 0.5234, 0.8027, 0.2852, 0.6016, 0.2812, 0.625, 0.5234, 0.625, 0.5234, 0.6016, 0.2812, 0.8027, 0.2852, 0.793, 0.5586, 0.625, 0.5234, 0.8027, 0.2852, 0.8027, 0.2852, 0.625, 0.5234, 0.793, 0.5586, 0.8027, 0.2852, 0.625, 0.5234, 0.793, 0.5586, 0.793, 0.5586, 0.625, 0.5234, 0.8027, 0.2852, 0.7617, 0.5117, 0.7422, 0.5273, 0.6504, 0.3359, 0.7617, 0.5117, 0.6504, 0.3359, 0.7559, 0.3242, 0.6504, 0.3359, 0.7422, 0.5273, 0.7617, 0.5117, 0.6504, 0.3359, 0.7617, 0.5117, 0.7559, 0.3242, 0.6504, 0.3359, 0.7422, 0.5273, 0.7617, 0.5117, 0.6504, 0.3359, 0.7617, 0.5117, 0.7559, 0.3242, 0.7617, 0.5117, 0.7422, 0.5273, 0.6504, 0.3359, 0.7617, 0.5117, 0.6504, 0.3359, 0.7559, 0.3242, 0.627, 0.5352, 0.6504, 0.3359, 0.7422, 0.5273, 0.7422, 0.5273, 0.6504, 0.3359, 0.627, 0.5352, 0.7422, 0.5273, 0.6504, 0.3359, 0.627, 0.5352, 0.627, 0.5352, 0.6504, 0.3359, 0.7422, 0.5273])
me_default.materials.append(mat_material_bucket)
me_default.use_remesh_preserve_volume = False
me_default.use_remesh_preserve_attributes = False
me_default.use_mirror_vertex_groups = False
me_default.update()

# ---- objects
ob_default = bpy.data.objects.new('default', me_default)
ob_lamp = bpy.data.objects.new('Lamp', light_lamp)
ob_camera = bpy.data.objects.new('Camera', cam_camera)

# ---- transforms, parenting, visibility, modifiers, constraints
ob_default.location = (0.0, 0.0, 0.0)
ob_default.lineart.crease_threshold = 0.0
ob_lamp.location = (4.076, 1.005, 5.904)
ob_lamp.rotation_euler = (0.6503, 0.05522, 1.866)
ob_lamp.lock_rotations_4d = False
ob_lamp.empty_display_type = 'ARROWS'
ob_lamp.color = (0.0, 0.0, 0.0, 0.0)
ob_lamp.lineart.crease_threshold = 0.0
ob_camera.location = (7.481, -6.508, 5.344)
ob_camera.rotation_euler = (1.109, 0.01082, 0.8149)
ob_camera.lock_rotations_4d = False
ob_camera.empty_display_type = 'ARROWS'
ob_camera.color = (0.0, 0.0, 0.0, 0.0)
ob_camera.display_type = 'WIRE'
ob_camera.lineart.crease_threshold = 0.0

# ---- collection membership
col_collection_1.objects.link(ob_default)
col_collection_1.objects.link(ob_lamp)
col_collection_1.objects.link(ob_camera)

# ---- scene / render settings (as saved in the file)
scene.camera = ob_camera
scene.frame_start = 1; scene.frame_end = 250; scene.frame_set(1)
scene.render.engine = 'BLENDER_EEVEE_NEXT'
scene.render.resolution_percentage = 50
scene.render.dither_intensity = 0.0
scene.cycles.use_denoising = False
scene.cycles.samples = 10
scene.cycles.sampling_pattern = 'TABULATED_SOBOL'
scene.cycles.light_sampling_threshold = 0.0
scene.cycles.use_adaptive_sampling = False
scene.cycles.use_light_tree = False
scene.cycles.blur_glossy = 0.0
scene.cycles.pixel_filter_type = 'GAUSSIAN'
scene.cycles.sample_clamp_indirect = 0.0
scene.view_settings.view_transform = 'Standard'
bpy.context.view_layer.update()
